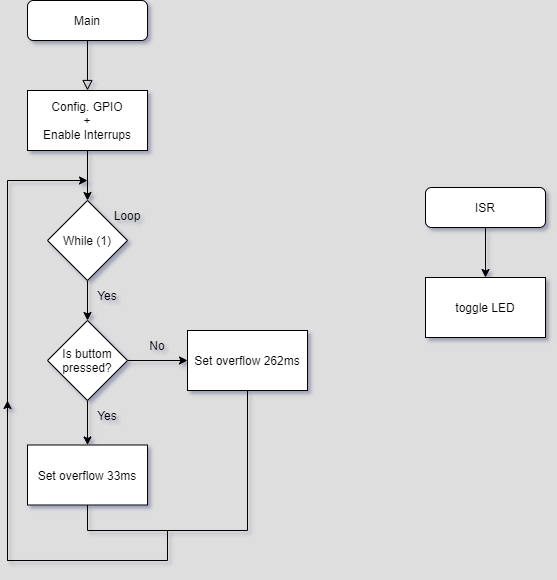

The diagram above was exported from draw.io. Its source (the exported page's mxGraphModel, read from the mxfile embedded in the PNG):
<mxGraphModel dx="1422" dy="798" grid="1" gridSize="11" guides="1" tooltips="1" connect="0" arrows="1" fold="1" page="1" pageScale="1" pageWidth="1169" pageHeight="827" background="#DEDEDE" math="0" shadow="1">
  <root>
    <mxCell id="WIyWlLk6GJQsqaUBKTNV-0" />
    <mxCell id="WIyWlLk6GJQsqaUBKTNV-1" parent="WIyWlLk6GJQsqaUBKTNV-0" />
    <mxCell id="WIyWlLk6GJQsqaUBKTNV-2" value="" style="rounded=0;html=1;jettySize=auto;orthogonalLoop=1;fontSize=11;endArrow=block;endFill=0;endSize=8;strokeWidth=1;shadow=0;labelBackgroundColor=none;edgeStyle=orthogonalEdgeStyle;" parent="WIyWlLk6GJQsqaUBKTNV-1" source="WIyWlLk6GJQsqaUBKTNV-3" edge="1">
      <mxGeometry relative="1" as="geometry">
        <mxPoint x="355" y="178" as="targetPoint" />
      </mxGeometry>
    </mxCell>
    <mxCell id="WIyWlLk6GJQsqaUBKTNV-3" value="Main" style="rounded=1;whiteSpace=wrap;html=1;fontSize=12;glass=0;strokeWidth=1;shadow=0;" parent="WIyWlLk6GJQsqaUBKTNV-1" vertex="1">
      <mxGeometry x="295" y="88" width="120" height="40" as="geometry" />
    </mxCell>
    <mxCell id="MArF6ZFE3FHZfGTgzNl6-10" value="" style="edgeStyle=orthogonalEdgeStyle;rounded=0;orthogonalLoop=1;jettySize=auto;html=1;" edge="1" parent="WIyWlLk6GJQsqaUBKTNV-1" source="MArF6ZFE3FHZfGTgzNl6-0" target="MArF6ZFE3FHZfGTgzNl6-1">
      <mxGeometry relative="1" as="geometry" />
    </mxCell>
    <mxCell id="MArF6ZFE3FHZfGTgzNl6-0" value="Config. GPIO&lt;br&gt;+&lt;br&gt;Enable Interrups" style="rounded=0;whiteSpace=wrap;html=1;" vertex="1" parent="WIyWlLk6GJQsqaUBKTNV-1">
      <mxGeometry x="295" y="178" width="120" height="60" as="geometry" />
    </mxCell>
    <mxCell id="MArF6ZFE3FHZfGTgzNl6-16" value="" style="edgeStyle=orthogonalEdgeStyle;rounded=0;orthogonalLoop=1;jettySize=auto;html=1;" edge="1" parent="WIyWlLk6GJQsqaUBKTNV-1" source="MArF6ZFE3FHZfGTgzNl6-1" target="MArF6ZFE3FHZfGTgzNl6-13">
      <mxGeometry relative="1" as="geometry" />
    </mxCell>
    <mxCell id="MArF6ZFE3FHZfGTgzNl6-1" value="While (1)" style="rhombus;whiteSpace=wrap;html=1;" vertex="1" parent="WIyWlLk6GJQsqaUBKTNV-1">
      <mxGeometry x="315" y="288" width="80" height="80" as="geometry" />
    </mxCell>
    <mxCell id="MArF6ZFE3FHZfGTgzNl6-4" value="toggle LED" style="rounded=0;whiteSpace=wrap;html=1;" vertex="1" parent="WIyWlLk6GJQsqaUBKTNV-1">
      <mxGeometry x="693" y="365" width="120" height="60" as="geometry" />
    </mxCell>
    <mxCell id="MArF6ZFE3FHZfGTgzNl6-12" value="" style="edgeStyle=orthogonalEdgeStyle;rounded=0;orthogonalLoop=1;jettySize=auto;html=1;" edge="1" parent="WIyWlLk6GJQsqaUBKTNV-1" source="MArF6ZFE3FHZfGTgzNl6-11" target="MArF6ZFE3FHZfGTgzNl6-4">
      <mxGeometry relative="1" as="geometry" />
    </mxCell>
    <mxCell id="MArF6ZFE3FHZfGTgzNl6-11" value="ISR" style="rounded=1;whiteSpace=wrap;html=1;fontSize=12;glass=0;strokeWidth=1;shadow=0;" vertex="1" parent="WIyWlLk6GJQsqaUBKTNV-1">
      <mxGeometry x="693" y="275" width="120" height="40" as="geometry" />
    </mxCell>
    <mxCell id="MArF6ZFE3FHZfGTgzNl6-18" value="" style="edgeStyle=orthogonalEdgeStyle;rounded=0;orthogonalLoop=1;jettySize=auto;html=1;" edge="1" parent="WIyWlLk6GJQsqaUBKTNV-1" source="MArF6ZFE3FHZfGTgzNl6-13" target="MArF6ZFE3FHZfGTgzNl6-17">
      <mxGeometry relative="1" as="geometry" />
    </mxCell>
    <mxCell id="MArF6ZFE3FHZfGTgzNl6-20" value="" style="edgeStyle=orthogonalEdgeStyle;rounded=0;orthogonalLoop=1;jettySize=auto;html=1;" edge="1" parent="WIyWlLk6GJQsqaUBKTNV-1" source="MArF6ZFE3FHZfGTgzNl6-13" target="MArF6ZFE3FHZfGTgzNl6-19">
      <mxGeometry relative="1" as="geometry" />
    </mxCell>
    <mxCell id="MArF6ZFE3FHZfGTgzNl6-13" value="Is buttom&lt;br&gt;pressed?" style="rhombus;whiteSpace=wrap;html=1;" vertex="1" parent="WIyWlLk6GJQsqaUBKTNV-1">
      <mxGeometry x="315" y="408" width="80" height="80" as="geometry" />
    </mxCell>
    <mxCell id="MArF6ZFE3FHZfGTgzNl6-17" value="Set overflow 33ms" style="whiteSpace=wrap;html=1;" vertex="1" parent="WIyWlLk6GJQsqaUBKTNV-1">
      <mxGeometry x="295" y="532.5" width="120" height="60" as="geometry" />
    </mxCell>
    <mxCell id="MArF6ZFE3FHZfGTgzNl6-19" value="&lt;span&gt;Set overflow 262ms&lt;/span&gt;" style="whiteSpace=wrap;html=1;" vertex="1" parent="WIyWlLk6GJQsqaUBKTNV-1">
      <mxGeometry x="455" y="418" width="120" height="60" as="geometry" />
    </mxCell>
    <mxCell id="MArF6ZFE3FHZfGTgzNl6-23" value="Yes" style="text;html=1;strokeColor=none;fillColor=none;align=center;verticalAlign=middle;whiteSpace=wrap;rounded=0;" vertex="1" parent="WIyWlLk6GJQsqaUBKTNV-1">
      <mxGeometry x="345" y="488" width="60" height="30" as="geometry" />
    </mxCell>
    <mxCell id="MArF6ZFE3FHZfGTgzNl6-24" value="No" style="text;html=1;strokeColor=none;fillColor=none;align=center;verticalAlign=middle;whiteSpace=wrap;rounded=0;" vertex="1" parent="WIyWlLk6GJQsqaUBKTNV-1">
      <mxGeometry x="395" y="418" width="60" height="30" as="geometry" />
    </mxCell>
    <mxCell id="MArF6ZFE3FHZfGTgzNl6-26" value="" style="endArrow=none;html=1;rounded=0;entryX=0.5;entryY=1;entryDx=0;entryDy=0;" edge="1" parent="WIyWlLk6GJQsqaUBKTNV-1" target="MArF6ZFE3FHZfGTgzNl6-19">
      <mxGeometry width="50" height="50" relative="1" as="geometry">
        <mxPoint x="515" y="618" as="sourcePoint" />
        <mxPoint x="825" y="358" as="targetPoint" />
      </mxGeometry>
    </mxCell>
    <mxCell id="MArF6ZFE3FHZfGTgzNl6-27" value="" style="endArrow=none;html=1;rounded=0;" edge="1" parent="WIyWlLk6GJQsqaUBKTNV-1">
      <mxGeometry width="50" height="50" relative="1" as="geometry">
        <mxPoint x="355" y="618" as="sourcePoint" />
        <mxPoint x="515" y="618" as="targetPoint" />
      </mxGeometry>
    </mxCell>
    <mxCell id="MArF6ZFE3FHZfGTgzNl6-28" value="" style="endArrow=none;html=1;rounded=0;exitX=0.5;exitY=1;exitDx=0;exitDy=0;" edge="1" parent="WIyWlLk6GJQsqaUBKTNV-1" source="MArF6ZFE3FHZfGTgzNl6-17">
      <mxGeometry width="50" height="50" relative="1" as="geometry">
        <mxPoint x="775" y="408" as="sourcePoint" />
        <mxPoint x="355" y="618" as="targetPoint" />
      </mxGeometry>
    </mxCell>
    <mxCell id="MArF6ZFE3FHZfGTgzNl6-29" value="" style="endArrow=none;html=1;rounded=0;" edge="1" parent="WIyWlLk6GJQsqaUBKTNV-1">
      <mxGeometry width="50" height="50" relative="1" as="geometry">
        <mxPoint x="435" y="618" as="sourcePoint" />
        <mxPoint x="435" y="648" as="targetPoint" />
      </mxGeometry>
    </mxCell>
    <mxCell id="MArF6ZFE3FHZfGTgzNl6-30" value="" style="endArrow=none;html=1;rounded=0;" edge="1" parent="WIyWlLk6GJQsqaUBKTNV-1">
      <mxGeometry width="50" height="50" relative="1" as="geometry">
        <mxPoint x="435" y="648" as="sourcePoint" />
        <mxPoint x="275" y="648" as="targetPoint" />
      </mxGeometry>
    </mxCell>
    <mxCell id="MArF6ZFE3FHZfGTgzNl6-31" value="" style="endArrow=classic;html=1;rounded=0;" edge="1" parent="WIyWlLk6GJQsqaUBKTNV-1">
      <mxGeometry width="50" height="50" relative="1" as="geometry">
        <mxPoint x="275" y="648" as="sourcePoint" />
        <mxPoint x="275" y="488" as="targetPoint" />
      </mxGeometry>
    </mxCell>
    <mxCell id="MArF6ZFE3FHZfGTgzNl6-32" value="" style="endArrow=none;html=1;rounded=0;" edge="1" parent="WIyWlLk6GJQsqaUBKTNV-1">
      <mxGeometry width="50" height="50" relative="1" as="geometry">
        <mxPoint x="275" y="648" as="sourcePoint" />
        <mxPoint x="275" y="268" as="targetPoint" />
      </mxGeometry>
    </mxCell>
    <mxCell id="MArF6ZFE3FHZfGTgzNl6-33" value="" style="endArrow=classic;html=1;rounded=0;" edge="1" parent="WIyWlLk6GJQsqaUBKTNV-1">
      <mxGeometry width="50" height="50" relative="1" as="geometry">
        <mxPoint x="275" y="268" as="sourcePoint" />
        <mxPoint x="355" y="268" as="targetPoint" />
      </mxGeometry>
    </mxCell>
    <mxCell id="MArF6ZFE3FHZfGTgzNl6-36" value="Yes" style="text;html=1;strokeColor=none;fillColor=none;align=center;verticalAlign=middle;whiteSpace=wrap;rounded=0;" vertex="1" parent="WIyWlLk6GJQsqaUBKTNV-1">
      <mxGeometry x="345" y="368" width="60" height="30" as="geometry" />
    </mxCell>
    <mxCell id="MArF6ZFE3FHZfGTgzNl6-37" value="Loop" style="text;html=1;strokeColor=none;fillColor=none;align=center;verticalAlign=middle;whiteSpace=wrap;rounded=0;" vertex="1" parent="WIyWlLk6GJQsqaUBKTNV-1">
      <mxGeometry x="365" y="288" width="60" height="30" as="geometry" />
    </mxCell>
  </root>
</mxGraphModel>